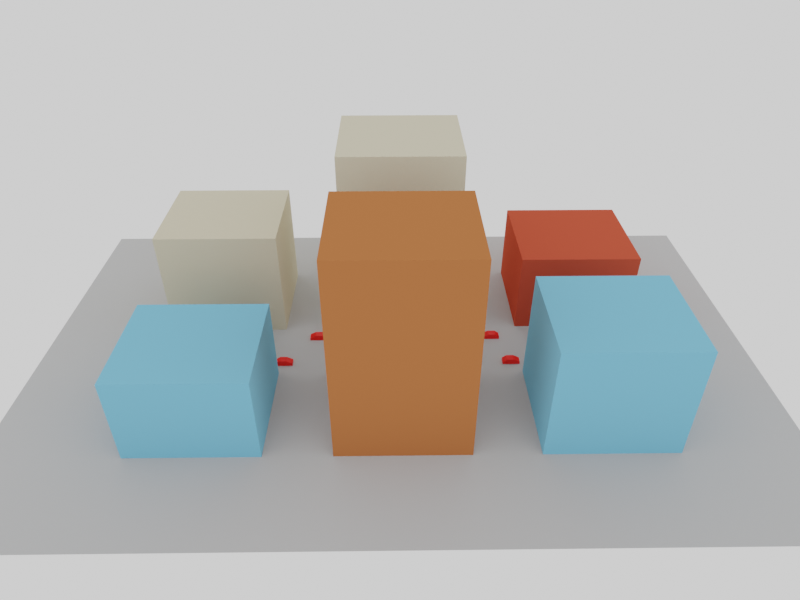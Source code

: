 # Source: simple_street_with_cars.blend  (saved by Blender 3.6.13; exported with 4.5.12 LTS)
import bpy
from mathutils import Matrix  # noqa: F401  (used for matrix-valued properties, if any)

bpy.ops.wm.read_factory_settings(use_empty=True)
scene = bpy.context.scene
scene.name = 'Scene'

# ---- collections
col_collection = bpy.data.collections.new('Collection'); scene.collection.children.link(col_collection)

# ---- materials (node trees are filled in below, after node groups)
mat_itu_glass = bpy.data.materials.new('itu_glass')
mat_itu_glass.diffuse_color = (0.2122, 0.5647, 0.7991, 1.0)
mat_itu_wood = bpy.data.materials.new('itu_wood')
mat_itu_wood.diffuse_color = (0.5089, 0.1683, 0.05951, 1.0)
mat_itu_marble = bpy.data.materials.new('itu_marble')
mat_itu_marble.diffuse_color = (0.7011, 0.6445, 0.4851, 1.0)
mat_itu_brick = bpy.data.materials.new('itu_brick')
mat_itu_brick.diffuse_color = (0.6038, 0.09084, 0.04971, 1.0)
mat_itu_concrete = bpy.data.materials.new('itu_concrete')
mat_itu_metal = bpy.data.materials.new('itu_metal')

# ---- material node trees
mat_itu_glass.use_nodes = True; mat_itu_glass.node_tree.nodes.clear()
_N = mat_itu_glass.node_tree.nodes; _L = mat_itu_glass.node_tree.links
n0 = _N.new('ShaderNodeOutputMaterial'); n0.name = 'Material Output'; n0.location = (300, 300)
n1 = _N.new('ShaderNodeBsdfDiffuse'); n1.name = 'Diffuse BSDF'; n1.location = (10, 300)
n1.inputs[0].default_value = (0.2122, 0.5647, 0.7991, 1.0)
n1.inputs[1].default_value = 0.5
_L.new(n1.outputs[0], n0.inputs[0])
n0.is_active_output = True
mat_itu_wood.use_nodes = True; mat_itu_wood.node_tree.nodes.clear()
_N = mat_itu_wood.node_tree.nodes; _L = mat_itu_wood.node_tree.links
n0 = _N.new('ShaderNodeOutputMaterial'); n0.name = 'Material Output'; n0.location = (300, 300)
n1 = _N.new('ShaderNodeBsdfDiffuse'); n1.name = 'Diffuse BSDF'; n1.location = (10, 300)
n1.inputs[0].default_value = (0.5089, 0.1683, 0.05951, 1.0)
n1.inputs[1].default_value = 0.5
_L.new(n1.outputs[0], n0.inputs[0])
n0.is_active_output = True
mat_itu_marble.use_nodes = True; mat_itu_marble.node_tree.nodes.clear()
_N = mat_itu_marble.node_tree.nodes; _L = mat_itu_marble.node_tree.links
n0 = _N.new('ShaderNodeOutputMaterial'); n0.name = 'Material Output'; n0.location = (300, 300)
n1 = _N.new('ShaderNodeBsdfDiffuse'); n1.name = 'Diffuse BSDF'; n1.location = (10, 300)
n1.inputs[0].default_value = (0.7011, 0.6445, 0.4851, 1.0)
n1.inputs[1].default_value = 0.5
_L.new(n1.outputs[0], n0.inputs[0])
n0.is_active_output = True
mat_itu_brick.use_nodes = True; mat_itu_brick.node_tree.nodes.clear()
_N = mat_itu_brick.node_tree.nodes; _L = mat_itu_brick.node_tree.links
n0 = _N.new('ShaderNodeOutputMaterial'); n0.name = 'Material Output'; n0.location = (300, 300)
n1 = _N.new('ShaderNodeBsdfDiffuse'); n1.name = 'Diffuse BSDF'; n1.location = (10, 300)
n1.inputs[0].default_value = (0.6038, 0.09084, 0.04971, 1.0)
n1.inputs[1].default_value = 0.5
_L.new(n1.outputs[0], n0.inputs[0])
n0.is_active_output = True
mat_itu_concrete.use_nodes = True; mat_itu_concrete.node_tree.nodes.clear()
_N = mat_itu_concrete.node_tree.nodes; _L = mat_itu_concrete.node_tree.links
n0 = _N.new('ShaderNodeOutputMaterial'); n0.name = 'Material Output'; n0.location = (300, 300)
n1 = _N.new('ShaderNodeBsdfDiffuse'); n1.name = 'Diffuse BSDF'; n1.location = (10, 300)
n1.inputs[0].default_value = (0.5395, 0.5395, 0.5395, 1.0)
n1.inputs[1].default_value = 0.5
_L.new(n1.outputs[0], n0.inputs[0])
n0.is_active_output = True
mat_itu_metal.use_nodes = True; mat_itu_metal.node_tree.nodes.clear()
_N = mat_itu_metal.node_tree.nodes; _L = mat_itu_metal.node_tree.links
n0 = _N.new('ShaderNodeBsdfPrincipled'); n0.name = 'Principled BSDF'; n0.location = (10, 300)
n0.distribution = 'GGX'
n0.subsurface_method = 'RANDOM_WALK_SKIN'
n0.inputs[0].default_value = (1.0, 0.004856, 0.0, 1.0)
n0.inputs[3].default_value = 1.45
n0.inputs[27].default_value = (0.0, 0.0, 0.0, 1.0)
n0.inputs[28].default_value = 1.0
n1 = _N.new('ShaderNodeOutputMaterial'); n1.name = 'Material Output'; n1.location = (300, 300)
_L.new(n0.outputs[0], n1.inputs[0])
n1.is_active_output = True

# ---- world
world_world_001 = bpy.data.worlds.new('World.001'); scene.world = world_world_001
world_world_001.use_nodes = True; world_world_001.node_tree.nodes.clear()
_N = world_world_001.node_tree.nodes; _L = world_world_001.node_tree.links
n0 = _N.new('ShaderNodeBackground'); n0.name = 'Background'; n0.location = (10, 300)
n0.inputs[0].default_value = (1.0, 1.0, 1.0, 1.0)
n1 = _N.new('ShaderNodeOutputWorld'); n1.name = 'World Output'; n1.location = (300, 300)
_L.new(n0.outputs[0], n1.inputs[0])
n1.is_active_output = True
world_world_001.use_sun_shadow = False
world_world_001.sun_shadow_jitter_overblur = 0.0

# ---- cameras
cam_camera_001 = bpy.data.cameras.new('Camera.001')
cam_camera_001.lens = 45.88
cam_camera_003 = bpy.data.cameras.new('Camera.003')
cam_camera_003.lens = 29.81
cam_camera_004 = bpy.data.cameras.new('Camera.004')
cam_camera_004.lens = 11.12
cam_camera_005 = bpy.data.cameras.new('Camera.005')

# ---- meshes
me_cube_009 = bpy.data.meshes.new('Cube.009')
me_cube_009.from_pydata([(-1.0, -1.0, 0.0), (-1.0, -1.0, 2.0), (-1.0, 1.0, 0.0), (-1.0, 1.0, 2.0), (1.0, -1.0, 0.0), (1.0, -1.0, 2.0), (1.0, 1.0, 0.0), (1.0, 1.0, 2.0)], [], [(0, 1, 3, 2), (2, 3, 7, 6), (6, 7, 5, 4), (4, 5, 1, 0), (2, 6, 4, 0), (7, 3, 1, 5)])
_uv = me_cube_009.uv_layers.new(name='UVMap')
_uv.uv.foreach_set('vector', [0.375, 0.0, 0.625, 0.0, 0.625, 0.25, 0.375, 0.25, 0.375, 0.25, 0.625, 0.25, 0.625, 0.5, 0.375, 0.5, 0.375, 0.5, 0.625, 0.5, 0.625, 0.75, 0.375, 0.75, 0.375, 0.75, 0.625, 0.75, 0.625, 1.0, 0.375, 1.0, 0.125, 0.5, 0.375, 0.5, 0.375, 0.75, 0.125, 0.75, 0.625, 0.5, 0.875, 0.5, 0.875, 0.75, 0.625, 0.75])
me_cube_009.materials.append(mat_itu_glass)
me_cube_009.update()
me_cube_010 = bpy.data.meshes.new('Cube.010')
me_cube_010.from_pydata([(-1.0, -1.0, 0.0), (-1.0, -1.0, 2.0), (-1.0, 1.0, 0.0), (-1.0, 1.0, 2.0), (1.0, -1.0, 0.0), (1.0, -1.0, 2.0), (1.0, 1.0, 0.0), (1.0, 1.0, 2.0)], [], [(0, 1, 3, 2), (2, 3, 7, 6), (6, 7, 5, 4), (4, 5, 1, 0), (2, 6, 4, 0), (7, 3, 1, 5)])
_uv = me_cube_010.uv_layers.new(name='UVMap')
_uv.uv.foreach_set('vector', [0.375, 0.0, 0.625, 0.0, 0.625, 0.25, 0.375, 0.25, 0.375, 0.25, 0.625, 0.25, 0.625, 0.5, 0.375, 0.5, 0.375, 0.5, 0.625, 0.5, 0.625, 0.75, 0.375, 0.75, 0.375, 0.75, 0.625, 0.75, 0.625, 1.0, 0.375, 1.0, 0.125, 0.5, 0.375, 0.5, 0.375, 0.75, 0.125, 0.75, 0.625, 0.5, 0.875, 0.5, 0.875, 0.75, 0.625, 0.75])
me_cube_010.materials.append(mat_itu_wood)
me_cube_010.update()
me_cube_011 = bpy.data.meshes.new('Cube.011')
me_cube_011.from_pydata([(-1.0, -1.0, 0.0), (-1.0, -1.0, 2.0), (-1.0, 1.0, 0.0), (-1.0, 1.0, 2.0), (1.0, -1.0, 0.0), (1.0, -1.0, 2.0), (1.0, 1.0, 0.0), (1.0, 1.0, 2.0)], [], [(0, 1, 3, 2), (2, 3, 7, 6), (6, 7, 5, 4), (4, 5, 1, 0), (2, 6, 4, 0), (7, 3, 1, 5)])
_uv = me_cube_011.uv_layers.new(name='UVMap')
_uv.uv.foreach_set('vector', [0.375, 0.0, 0.625, 0.0, 0.625, 0.25, 0.375, 0.25, 0.375, 0.25, 0.625, 0.25, 0.625, 0.5, 0.375, 0.5, 0.375, 0.5, 0.625, 0.5, 0.625, 0.75, 0.375, 0.75, 0.375, 0.75, 0.625, 0.75, 0.625, 1.0, 0.375, 1.0, 0.125, 0.5, 0.375, 0.5, 0.375, 0.75, 0.125, 0.75, 0.625, 0.5, 0.875, 0.5, 0.875, 0.75, 0.625, 0.75])
me_cube_011.materials.append(mat_itu_glass)
me_cube_011.update()
me_cube_012 = bpy.data.meshes.new('Cube.012')
me_cube_012.from_pydata([(-1.0, -1.0, 0.0), (-1.0, -1.0, 2.0), (-1.0, 1.0, 0.0), (-1.0, 1.0, 2.0), (1.0, -1.0, 0.0), (1.0, -1.0, 2.0), (1.0, 1.0, 0.0), (1.0, 1.0, 2.0)], [], [(0, 1, 3, 2), (2, 3, 7, 6), (6, 7, 5, 4), (4, 5, 1, 0), (2, 6, 4, 0), (7, 3, 1, 5)])
_uv = me_cube_012.uv_layers.new(name='UVMap')
_uv.uv.foreach_set('vector', [0.375, 0.0, 0.625, 0.0, 0.625, 0.25, 0.375, 0.25, 0.375, 0.25, 0.625, 0.25, 0.625, 0.5, 0.375, 0.5, 0.375, 0.5, 0.625, 0.5, 0.625, 0.75, 0.375, 0.75, 0.375, 0.75, 0.625, 0.75, 0.625, 1.0, 0.375, 1.0, 0.125, 0.5, 0.375, 0.5, 0.375, 0.75, 0.125, 0.75, 0.625, 0.5, 0.875, 0.5, 0.875, 0.75, 0.625, 0.75])
me_cube_012.materials.append(mat_itu_marble)
me_cube_012.update()
me_cube_013 = bpy.data.meshes.new('Cube.013')
me_cube_013.from_pydata([(-1.0, -1.0, 0.0), (-1.0, -1.0, 2.0), (-1.0, 1.0, 0.0), (-1.0, 1.0, 2.0), (1.0, -1.0, 0.0), (1.0, -1.0, 2.0), (1.0, 1.0, 0.0), (1.0, 1.0, 2.0)], [], [(0, 1, 3, 2), (2, 3, 7, 6), (6, 7, 5, 4), (4, 5, 1, 0), (2, 6, 4, 0), (7, 3, 1, 5)])
_uv = me_cube_013.uv_layers.new(name='UVMap')
_uv.uv.foreach_set('vector', [0.375, 0.0, 0.625, 0.0, 0.625, 0.25, 0.375, 0.25, 0.375, 0.25, 0.625, 0.25, 0.625, 0.5, 0.375, 0.5, 0.375, 0.5, 0.625, 0.5, 0.625, 0.75, 0.375, 0.75, 0.375, 0.75, 0.625, 0.75, 0.625, 1.0, 0.375, 1.0, 0.125, 0.5, 0.375, 0.5, 0.375, 0.75, 0.125, 0.75, 0.625, 0.5, 0.875, 0.5, 0.875, 0.75, 0.625, 0.75])
me_cube_013.materials.append(mat_itu_marble)
me_cube_013.update()
me_cube_014 = bpy.data.meshes.new('Cube.014')
me_cube_014.from_pydata([(-1.0, -1.0, 0.0), (-1.0, -1.0, 2.0), (-1.0, 1.0, 0.0), (-1.0, 1.0, 2.0), (1.0, -1.0, 0.0), (1.0, -1.0, 2.0), (1.0, 1.0, 0.0), (1.0, 1.0, 2.0)], [], [(0, 1, 3, 2), (2, 3, 7, 6), (6, 7, 5, 4), (4, 5, 1, 0), (2, 6, 4, 0), (7, 3, 1, 5)])
_uv = me_cube_014.uv_layers.new(name='UVMap')
_uv.uv.foreach_set('vector', [0.375, 0.0, 0.625, 0.0, 0.625, 0.25, 0.375, 0.25, 0.375, 0.25, 0.625, 0.25, 0.625, 0.5, 0.375, 0.5, 0.375, 0.5, 0.625, 0.5, 0.625, 0.75, 0.375, 0.75, 0.375, 0.75, 0.625, 0.75, 0.625, 1.0, 0.375, 1.0, 0.125, 0.5, 0.375, 0.5, 0.375, 0.75, 0.125, 0.75, 0.625, 0.5, 0.875, 0.5, 0.875, 0.75, 0.625, 0.75])
me_cube_014.materials.append(mat_itu_brick)
me_cube_014.update()
me_plane_001 = bpy.data.meshes.new('Plane.001')
me_plane_001.from_pydata([(-1.0, -1.0, 0.0), (1.0, -1.0, 0.0), (-1.0, 1.0, 0.0), (1.0, 1.0, 0.0)], [], [(0, 1, 3, 2)])
_uv = me_plane_001.uv_layers.new(name='UVMap')
_uv.uv.foreach_set('vector', [0.0, 0.0, 1.0, 0.0, 1.0, 1.0, 0.0, 1.0])
me_plane_001.materials.append(mat_itu_concrete)
me_plane_001.update()
me_plane = bpy.data.meshes.new('Plane')
me_plane.from_pydata([(-1.0, -1.0, 0.0), (1.0, -1.0, 0.0), (-0.3, 1.0, 0.0), (0.5, 1.0, 0.0), (-1.0, 0.0, 0.0), (1.0, 0.0, 0.0), (-1.0, -1.321e-08, -1.8), (-1.0, -1.0, -1.8), (1.0, -1.0, -1.8), (1.0, -1.321e-08, -1.8), (0.5, 1.0, -1.8), (-0.3, 1.0, -1.8)], [], [(0, 4, 2, 3, 5, 1), (7, 8, 9, 10, 11, 6), (2, 4, 6, 11), (5, 3, 10, 9), (4, 0, 7, 6), (1, 5, 9, 8), (0, 1, 8, 7), (3, 2, 11, 10)])
_uv = me_plane.uv_layers.new(name='UVMap')
_uv.uv.foreach_set('vector', [0.0, 0.0, 0.0, 0.5, 0.0, 1.0, 1.0, 1.0, 1.0, 0.5, 1.0, 0.0, 0.0, 0.0, 1.0, 0.0, 1.0, 0.5, 1.0, 1.0, 0.0, 1.0, 0.0, 0.5, 0.0, 1.0, 0.0, 0.5, 0.0, 0.5, 0.0, 1.0, 1.0, 0.5, 1.0, 1.0, 1.0, 1.0, 1.0, 0.5, 0.0, 0.5, 0.0, 0.0, 0.0, 0.0, 0.0, 0.5, 1.0, 0.0, 1.0, 0.5, 1.0, 0.5, 1.0, 0.0, 0.0, 0.0, 1.0, 0.0, 1.0, 0.0, 0.0, 0.0, 1.0, 1.0, 0.0, 1.0, 0.0, 1.0, 1.0, 1.0])
me_plane.materials.append(mat_itu_metal)
me_plane.update()
me_plane_005 = bpy.data.meshes.new('Plane.005')
me_plane_005.from_pydata([(-1.0, -1.0, 0.0), (1.0, -1.0, 0.0), (-0.3, 1.0, 0.0), (0.5, 1.0, 0.0), (-1.0, 0.0, 0.0), (1.0, 0.0, 0.0), (-1.0, -1.321e-08, -1.8), (-1.0, -1.0, -1.8), (1.0, -1.0, -1.8), (1.0, -1.321e-08, -1.8), (0.5, 1.0, -1.8), (-0.3, 1.0, -1.8)], [], [(0, 4, 2, 3, 5, 1), (7, 8, 9, 10, 11, 6), (2, 4, 6, 11), (5, 3, 10, 9), (4, 0, 7, 6), (1, 5, 9, 8), (0, 1, 8, 7), (3, 2, 11, 10)])
_uv = me_plane_005.uv_layers.new(name='UVMap')
_uv.uv.foreach_set('vector', [0.0, 0.0, 0.0, 0.5, 0.0, 1.0, 1.0, 1.0, 1.0, 0.5, 1.0, 0.0, 0.0, 0.0, 1.0, 0.0, 1.0, 0.5, 1.0, 1.0, 0.0, 1.0, 0.0, 0.5, 0.0, 1.0, 0.0, 0.5, 0.0, 0.5, 0.0, 1.0, 1.0, 0.5, 1.0, 1.0, 1.0, 1.0, 1.0, 0.5, 0.0, 0.5, 0.0, 0.0, 0.0, 0.0, 0.0, 0.5, 1.0, 0.0, 1.0, 0.5, 1.0, 0.5, 1.0, 0.0, 0.0, 0.0, 1.0, 0.0, 1.0, 0.0, 0.0, 0.0, 1.0, 1.0, 0.0, 1.0, 0.0, 1.0, 1.0, 1.0])
me_plane_005.materials.append(mat_itu_metal)
me_plane_005.update()
me_plane_006 = bpy.data.meshes.new('Plane.006')
me_plane_006.from_pydata([(-1.0, -1.0, 0.0), (1.0, -1.0, 0.0), (-0.3, 1.0, 0.0), (0.5, 1.0, 0.0), (-1.0, 0.0, 0.0), (1.0, 0.0, 0.0), (-1.0, -1.321e-08, -1.8), (-1.0, -1.0, -1.8), (1.0, -1.0, -1.8), (1.0, -1.321e-08, -1.8), (0.5, 1.0, -1.8), (-0.3, 1.0, -1.8)], [], [(0, 4, 2, 3, 5, 1), (7, 8, 9, 10, 11, 6), (2, 4, 6, 11), (5, 3, 10, 9), (4, 0, 7, 6), (1, 5, 9, 8), (0, 1, 8, 7), (3, 2, 11, 10)])
_uv = me_plane_006.uv_layers.new(name='UVMap')
_uv.uv.foreach_set('vector', [0.0, 0.0, 0.0, 0.5, 0.0, 1.0, 1.0, 1.0, 1.0, 0.5, 1.0, 0.0, 0.0, 0.0, 1.0, 0.0, 1.0, 0.5, 1.0, 1.0, 0.0, 1.0, 0.0, 0.5, 0.0, 1.0, 0.0, 0.5, 0.0, 0.5, 0.0, 1.0, 1.0, 0.5, 1.0, 1.0, 1.0, 1.0, 1.0, 0.5, 0.0, 0.5, 0.0, 0.0, 0.0, 0.0, 0.0, 0.5, 1.0, 0.0, 1.0, 0.5, 1.0, 0.5, 1.0, 0.0, 0.0, 0.0, 1.0, 0.0, 1.0, 0.0, 0.0, 0.0, 1.0, 1.0, 0.0, 1.0, 0.0, 1.0, 1.0, 1.0])
me_plane_006.materials.append(mat_itu_metal)
me_plane_006.update()
me_plane_007 = bpy.data.meshes.new('Plane.007')
me_plane_007.from_pydata([(-1.0, -1.0, 0.0), (1.0, -1.0, 0.0), (-0.3, 1.0, 0.0), (0.5, 1.0, 0.0), (-1.0, 0.0, 0.0), (1.0, 0.0, 0.0), (-1.0, -1.321e-08, -1.8), (-1.0, -1.0, -1.8), (1.0, -1.0, -1.8), (1.0, -1.321e-08, -1.8), (0.5, 1.0, -1.8), (-0.3, 1.0, -1.8)], [], [(0, 4, 2, 3, 5, 1), (7, 8, 9, 10, 11, 6), (2, 4, 6, 11), (5, 3, 10, 9), (4, 0, 7, 6), (1, 5, 9, 8), (0, 1, 8, 7), (3, 2, 11, 10)])
_uv = me_plane_007.uv_layers.new(name='UVMap')
_uv.uv.foreach_set('vector', [0.0, 0.0, 0.0, 0.5, 0.0, 1.0, 1.0, 1.0, 1.0, 0.5, 1.0, 0.0, 0.0, 0.0, 1.0, 0.0, 1.0, 0.5, 1.0, 1.0, 0.0, 1.0, 0.0, 0.5, 0.0, 1.0, 0.0, 0.5, 0.0, 0.5, 0.0, 1.0, 1.0, 0.5, 1.0, 1.0, 1.0, 1.0, 1.0, 0.5, 0.0, 0.5, 0.0, 0.0, 0.0, 0.0, 0.0, 0.5, 1.0, 0.0, 1.0, 0.5, 1.0, 0.5, 1.0, 0.0, 0.0, 0.0, 1.0, 0.0, 1.0, 0.0, 0.0, 0.0, 1.0, 1.0, 0.0, 1.0, 0.0, 1.0, 1.0, 1.0])
me_plane_007.materials.append(mat_itu_metal)
me_plane_007.update()
me_plane_008 = bpy.data.meshes.new('Plane.008')
me_plane_008.from_pydata([(-1.0, -1.0, 0.0), (1.0, -1.0, 0.0), (-0.3, 1.0, 0.0), (0.5, 1.0, 0.0), (-1.0, 0.0, 0.0), (1.0, 0.0, 0.0), (-1.0, -1.321e-08, -1.8), (-1.0, -1.0, -1.8), (1.0, -1.0, -1.8), (1.0, -1.321e-08, -1.8), (0.5, 1.0, -1.8), (-0.3, 1.0, -1.8)], [], [(0, 4, 2, 3, 5, 1), (7, 8, 9, 10, 11, 6), (2, 4, 6, 11), (5, 3, 10, 9), (4, 0, 7, 6), (1, 5, 9, 8), (0, 1, 8, 7), (3, 2, 11, 10)])
_uv = me_plane_008.uv_layers.new(name='UVMap')
_uv.uv.foreach_set('vector', [0.0, 0.0, 0.0, 0.5, 0.0, 1.0, 1.0, 1.0, 1.0, 0.5, 1.0, 0.0, 0.0, 0.0, 1.0, 0.0, 1.0, 0.5, 1.0, 1.0, 0.0, 1.0, 0.0, 0.5, 0.0, 1.0, 0.0, 0.5, 0.0, 0.5, 0.0, 1.0, 1.0, 0.5, 1.0, 1.0, 1.0, 1.0, 1.0, 0.5, 0.0, 0.5, 0.0, 0.0, 0.0, 0.0, 0.0, 0.5, 1.0, 0.0, 1.0, 0.5, 1.0, 0.5, 1.0, 0.0, 0.0, 0.0, 1.0, 0.0, 1.0, 0.0, 0.0, 0.0, 1.0, 1.0, 0.0, 1.0, 0.0, 1.0, 1.0, 1.0])
me_plane_008.materials.append(mat_itu_metal)
me_plane_008.update()
me_plane_009 = bpy.data.meshes.new('Plane.009')
me_plane_009.from_pydata([(-1.0, -1.0, 0.0), (1.0, -1.0, 0.0), (-0.3, 1.0, 0.0), (0.5, 1.0, 0.0), (-1.0, 0.0, 0.0), (1.0, 0.0, 0.0), (-1.0, -1.321e-08, -1.8), (-1.0, -1.0, -1.8), (1.0, -1.0, -1.8), (1.0, -1.321e-08, -1.8), (0.5, 1.0, -1.8), (-0.3, 1.0, -1.8)], [], [(0, 4, 2, 3, 5, 1), (7, 8, 9, 10, 11, 6), (2, 4, 6, 11), (5, 3, 10, 9), (4, 0, 7, 6), (1, 5, 9, 8), (0, 1, 8, 7), (3, 2, 11, 10)])
_uv = me_plane_009.uv_layers.new(name='UVMap')
_uv.uv.foreach_set('vector', [0.0, 0.0, 0.0, 0.5, 0.0, 1.0, 1.0, 1.0, 1.0, 0.5, 1.0, 0.0, 0.0, 0.0, 1.0, 0.0, 1.0, 0.5, 1.0, 1.0, 0.0, 1.0, 0.0, 0.5, 0.0, 1.0, 0.0, 0.5, 0.0, 0.5, 0.0, 1.0, 1.0, 0.5, 1.0, 1.0, 1.0, 1.0, 1.0, 0.5, 0.0, 0.5, 0.0, 0.0, 0.0, 0.0, 0.0, 0.5, 1.0, 0.0, 1.0, 0.5, 1.0, 0.5, 1.0, 0.0, 0.0, 0.0, 1.0, 0.0, 1.0, 0.0, 0.0, 0.0, 1.0, 1.0, 0.0, 1.0, 0.0, 1.0, 1.0, 1.0])
me_plane_009.materials.append(mat_itu_metal)
me_plane_009.update()
me_plane_010 = bpy.data.meshes.new('Plane.010')
me_plane_010.from_pydata([(-1.0, -1.0, 0.0), (1.0, -1.0, 0.0), (-0.3, 1.0, 0.0), (0.5, 1.0, 0.0), (-1.0, 0.0, 0.0), (1.0, 0.0, 0.0), (-1.0, -1.321e-08, -1.8), (-1.0, -1.0, -1.8), (1.0, -1.0, -1.8), (1.0, -1.321e-08, -1.8), (0.5, 1.0, -1.8), (-0.3, 1.0, -1.8)], [], [(0, 4, 2, 3, 5, 1), (7, 8, 9, 10, 11, 6), (2, 4, 6, 11), (5, 3, 10, 9), (4, 0, 7, 6), (1, 5, 9, 8), (0, 1, 8, 7), (3, 2, 11, 10)])
_uv = me_plane_010.uv_layers.new(name='UVMap')
_uv.uv.foreach_set('vector', [0.0, 0.0, 0.0, 0.5, 0.0, 1.0, 1.0, 1.0, 1.0, 0.5, 1.0, 0.0, 0.0, 0.0, 1.0, 0.0, 1.0, 0.5, 1.0, 1.0, 0.0, 1.0, 0.0, 0.5, 0.0, 1.0, 0.0, 0.5, 0.0, 0.5, 0.0, 1.0, 1.0, 0.5, 1.0, 1.0, 1.0, 1.0, 1.0, 0.5, 0.0, 0.5, 0.0, 0.0, 0.0, 0.0, 0.0, 0.5, 1.0, 0.0, 1.0, 0.5, 1.0, 0.5, 1.0, 0.0, 0.0, 0.0, 1.0, 0.0, 1.0, 0.0, 0.0, 0.0, 1.0, 1.0, 0.0, 1.0, 0.0, 1.0, 1.0, 1.0])
me_plane_010.materials.append(mat_itu_metal)
me_plane_010.update()
me_plane_011 = bpy.data.meshes.new('Plane.011')
me_plane_011.from_pydata([(-1.0, -1.0, 0.0), (1.0, -1.0, 0.0), (-0.3, 1.0, 0.0), (0.5, 1.0, 0.0), (-1.0, 0.0, 0.0), (1.0, 0.0, 0.0), (-1.0, -1.321e-08, -1.8), (-1.0, -1.0, -1.8), (1.0, -1.0, -1.8), (1.0, -1.321e-08, -1.8), (0.5, 1.0, -1.8), (-0.3, 1.0, -1.8)], [], [(0, 4, 2, 3, 5, 1), (7, 8, 9, 10, 11, 6), (2, 4, 6, 11), (5, 3, 10, 9), (4, 0, 7, 6), (1, 5, 9, 8), (0, 1, 8, 7), (3, 2, 11, 10)])
_uv = me_plane_011.uv_layers.new(name='UVMap')
_uv.uv.foreach_set('vector', [0.0, 0.0, 0.0, 0.5, 0.0, 1.0, 1.0, 1.0, 1.0, 0.5, 1.0, 0.0, 0.0, 0.0, 1.0, 0.0, 1.0, 0.5, 1.0, 1.0, 0.0, 1.0, 0.0, 0.5, 0.0, 1.0, 0.0, 0.5, 0.0, 0.5, 0.0, 1.0, 1.0, 0.5, 1.0, 1.0, 1.0, 1.0, 1.0, 0.5, 0.0, 0.5, 0.0, 0.0, 0.0, 0.0, 0.0, 0.5, 1.0, 0.0, 1.0, 0.5, 1.0, 0.5, 1.0, 0.0, 0.0, 0.0, 1.0, 0.0, 1.0, 0.0, 0.0, 0.0, 1.0, 1.0, 0.0, 1.0, 0.0, 1.0, 1.0, 1.0])
me_plane_011.materials.append(mat_itu_metal)
me_plane_011.update()

# ---- objects
ob_building_1 = bpy.data.objects.new('building_1', me_cube_009)
ob_building_6 = bpy.data.objects.new('building_6', me_cube_010)
ob_building_5 = bpy.data.objects.new('building_5', me_cube_011)
ob_building_4 = bpy.data.objects.new('building_4', me_cube_012)
ob_building_3 = bpy.data.objects.new('building_3', me_cube_013)
ob_building_2 = bpy.data.objects.new('building_2', me_cube_014)
ob_floor = bpy.data.objects.new('floor', me_plane_001)
ob_camera_002 = bpy.data.objects.new('Camera.002', cam_camera_001)
ob_camera_003 = bpy.data.objects.new('Camera.003', cam_camera_003)
ob_camera_004 = bpy.data.objects.new('Camera.004', cam_camera_004)
ob_camera_005 = bpy.data.objects.new('Camera.005', cam_camera_005)
ob_car_3 = bpy.data.objects.new('car_3', me_plane)
ob_car_4 = bpy.data.objects.new('car_4', me_plane_005)
ob_car_5 = bpy.data.objects.new('car_5', me_plane_006)
ob_car_2 = bpy.data.objects.new('car_2', me_plane_007)
ob_car_1 = bpy.data.objects.new('car_1', me_plane_008)
ob_car_6 = bpy.data.objects.new('car_6', me_plane_009)
ob_car_7 = bpy.data.objects.new('car_7', me_plane_010)
ob_car_8 = bpy.data.objects.new('car_8', me_plane_011)

# ---- transforms, parenting, visibility, modifiers, constraints
ob_building_1.location = (-46.55, -22.56, -0.03079)
ob_building_1.scale = (15.56, -13.94, 10.92)
ob_building_6.location = (0.4417, -22.56, -0.03079)
ob_building_6.scale = (15.56, -13.94, 25.49)
ob_building_5.location = (47.08, -22.56, -0.03079)
ob_building_5.scale = (15.56, -13.94, 14.56)
ob_building_4.location = (0.4417, 23.51, -0.03079)
ob_building_4.scale = (15.56, -13.94, 25.49)
ob_building_3.location = (-46.85, 23.51, -0.03079)
ob_building_3.scale = (15.56, -13.94, 14.56)
ob_building_2.location = (47.92, 24.28, -0.03079)
ob_building_2.scale = (15.56, -13.94, 10.92)
ob_floor.location = (-0.7697, 0.2385, -0.03079)
ob_floor.scale = (93.2, -60.57, 0.7282)
ob_camera_002.location = (195.9, -3.627, 82.09)
ob_camera_002.rotation_euler = (1.147, -1.242e-07, 1.455)
_c = ob_camera_002.constraints.new('TRACK_TO'); _c.name = 'Track To'
_c.target = ob_floor
ob_camera_003.location = (-1.559, -136.8, 113.1)
ob_camera_003.rotation_euler = (1.252, -1.668e-07, 0.06413)
_c = ob_camera_003.constraints.new('TRACK_TO'); _c.name = 'Track To'
_c.target = ob_building_4
ob_camera_004.location = (-74.78, -0.7217, 21.72)
ob_camera_004.rotation_euler = (0.9823, -2.61e-07, -1.562)
_c = ob_camera_004.constraints.new('TRACK_TO'); _c.name = 'Track To'
_c.target = ob_floor
ob_camera_005.location = (73.33, 0.04646, 22.85)
ob_camera_005.rotation_euler = (1.375, 1.612e-07, 1.682)
_c = ob_camera_005.constraints.new('TRACK_TO'); _c.name = 'Track To'
_c.target = ob_floor
ob_car_3.location = (0.0, 4.7, 0.75)
ob_car_3.rotation_euler = (1.571, -0.0, 0.0)
ob_car_3.scale = (2.2, 0.75, 1.0)
ob_car_4.location = (-13.0, 4.7, 0.75)
ob_car_4.rotation_euler = (1.571, -0.0, 0.0)
ob_car_4.scale = (2.2, 0.75, 1.0)
ob_car_5.location = (-22.0, 4.7, 0.75)
ob_car_5.rotation_euler = (1.571, -0.0, 0.0)
ob_car_5.scale = (2.2, 0.75, 1.0)
ob_car_2.location = (25.0, 4.7, 0.75)
ob_car_2.rotation_euler = (1.571, -0.0, 0.0)
ob_car_2.scale = (2.2, 0.75, 1.0)
ob_car_1.location = (40.0, 4.7, 0.75)
ob_car_1.rotation_euler = (1.571, -0.0, 0.0)
ob_car_1.scale = (2.2, 0.75, 1.0)
ob_car_6.location = (-30.0, -4.0, 0.75)
ob_car_6.rotation_euler = (1.571, -0.0, 3.142)
ob_car_6.scale = (2.2, 0.75, 1.0)
ob_car_7.location = (2.0, -4.0, 0.75)
ob_car_7.rotation_euler = (1.571, -0.0, 3.142)
ob_car_7.scale = (2.2, 0.75, 1.0)
ob_car_8.location = (29.0, -4.0, 0.75)
ob_car_8.rotation_euler = (1.571, -0.0, 3.142)
ob_car_8.scale = (2.2, 0.75, 1.0)

# ---- collection membership
col_collection.objects.link(ob_building_1)
col_collection.objects.link(ob_building_6)
col_collection.objects.link(ob_building_5)
col_collection.objects.link(ob_building_4)
col_collection.objects.link(ob_building_3)
col_collection.objects.link(ob_building_2)
col_collection.objects.link(ob_floor)
col_collection.objects.link(ob_camera_002)
col_collection.objects.link(ob_camera_003)
col_collection.objects.link(ob_camera_004)
col_collection.objects.link(ob_camera_005)
col_collection.objects.link(ob_car_3)
col_collection.objects.link(ob_car_4)
col_collection.objects.link(ob_car_5)
col_collection.objects.link(ob_car_2)
col_collection.objects.link(ob_car_1)
col_collection.objects.link(ob_car_6)
col_collection.objects.link(ob_car_7)
col_collection.objects.link(ob_car_8)

# ---- scene / render settings (as saved in the file)
scene.camera = ob_camera_003
scene.frame_start = 1; scene.frame_end = 250; scene.frame_set(236)
scene.render.engine = 'CYCLES'
scene.render.resolution_x = 1024
scene.render.resolution_y = 768
scene.cycles.samples = 128
scene.cycles.time_limit = 20.0
scene.cycles.sampling_pattern = 'TABULATED_SOBOL'
scene.cycles.use_light_tree = False
scene.eevee.bokeh_max_size = 103.0
scene.view_settings.view_transform = 'Filmic'
bpy.context.view_layer.update()
